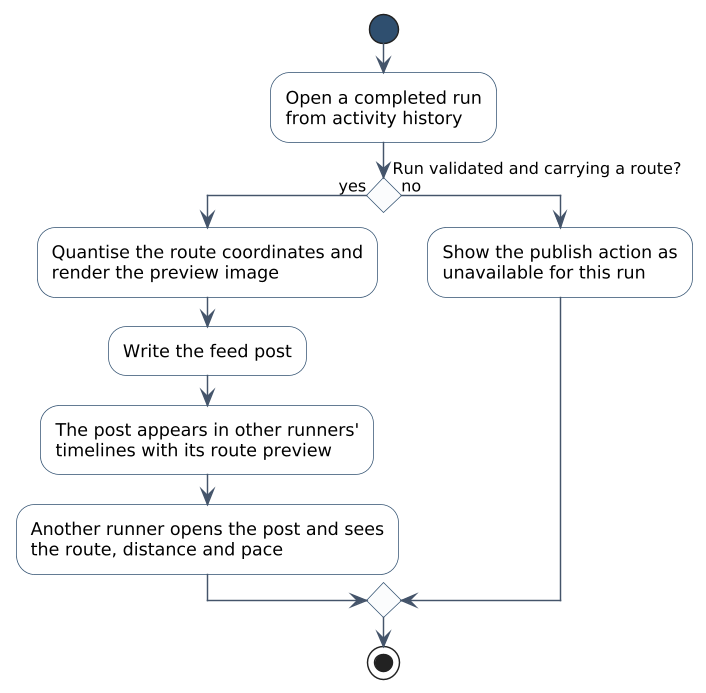

The diagram above was rendered by PlantUML. Its source (embedded in the PNG):
@startuml figure-2-22-f7-activity
skinparamlocked dpi 140
' Figure 2.22 - F7 activity diagram
' Runiac Final Project Document (FYP-26-S2-38), Chapter 2
skinparam backgroundColor White
skinparam shadowing false
skinparam defaultFontName "Segoe UI"
skinparam ArrowColor #44546A
skinparam ArrowFontSize 11
skinparam activity {
  BackgroundColor White
  BorderColor #2F4F6F
  FontSize 12
  DiamondBackgroundColor #FBFCFD
  DiamondBorderColor #2F4F6F
  DiamondFontSize 11
  StartColor #2F4F6F
  EndColor #2F4F6F
  BarColor #2F4F6F
}
skinparam conditionStyle diamond


start
:Open a completed run
from activity history;
if (Run validated and carrying a route?) then (yes)
  :Quantise the route coordinates and
  render the preview image;
  :Write the feed post;
  :The post appears in other runners'
  timelines with its route preview;
  :Another runner opens the post and sees
  the route, distance and pace;
else (no)
  :Show the publish action as
  unavailable for this run;
endif
stop
@enduml